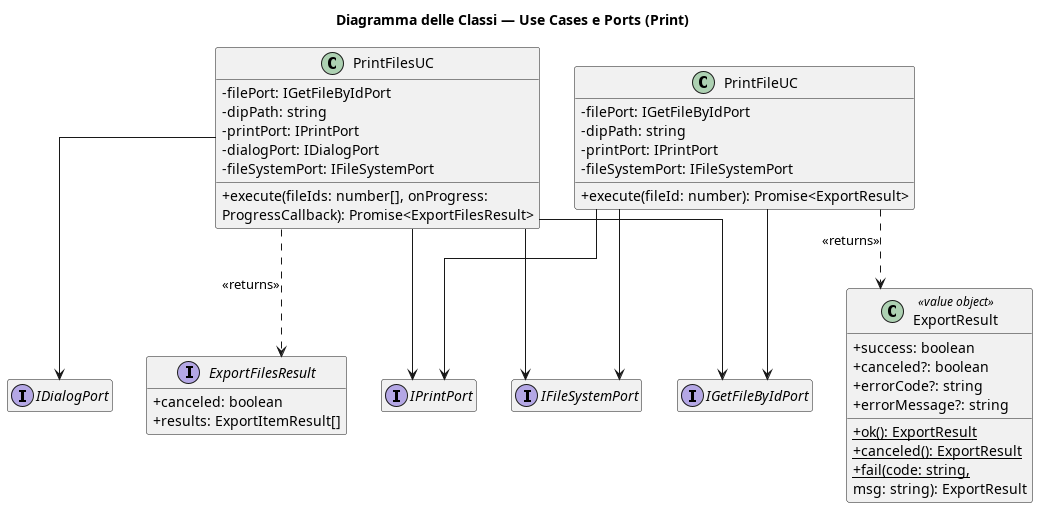

The diagram above was rendered by PlantUML. Its source (embedded in the PNG):
@startuml Export_IPC_Part2_Print
title Diagramma delle Classi — Use Cases e Ports (Print)
skinparam classAttributeIconSize 0
skinparam linetype ortho
hide empty members

class PrintFileUC {
    - filePort: IGetFileByIdPort
    - dipPath: string
    - printPort: IPrintPort
    - fileSystemPort: IFileSystemPort
    + execute(fileId: number): Promise<ExportResult>
}
class PrintFilesUC {
    - filePort: IGetFileByIdPort
    - dipPath: string
    - printPort: IPrintPort
    - dialogPort: IDialogPort
    - fileSystemPort: IFileSystemPort
    + execute(fileIds: number[], onProgress:
    ProgressCallback): Promise<ExportFilesResult>
}

interface IPrintPort { }
interface IDialogPort { }
interface IFileSystemPort { }
interface IGetFileByIdPort { }

class ExportResult <<value object>> {
    + success: boolean
    + canceled?: boolean
    + errorCode?: string
    + errorMessage?: string
    + {static} ok(): ExportResult
    + {static} canceled(): ExportResult
    + {static} fail(code: string,
    msg: string): ExportResult
}
interface ExportFilesResult {
    + canceled: boolean
    + results: ExportItemResult[]
}

PrintFileUC  --> IPrintPort       
PrintFilesUC --> IPrintPort       
PrintFilesUC --> IDialogPort      
PrintFileUC  --> IGetFileByIdPort 
PrintFilesUC --> IGetFileByIdPort 
PrintFileUC  --> IFileSystemPort  
PrintFilesUC --> IFileSystemPort  

PrintFileUC  ..> ExportResult      : <<returns>>
PrintFilesUC ..> ExportFilesResult : <<returns>>
@enduml